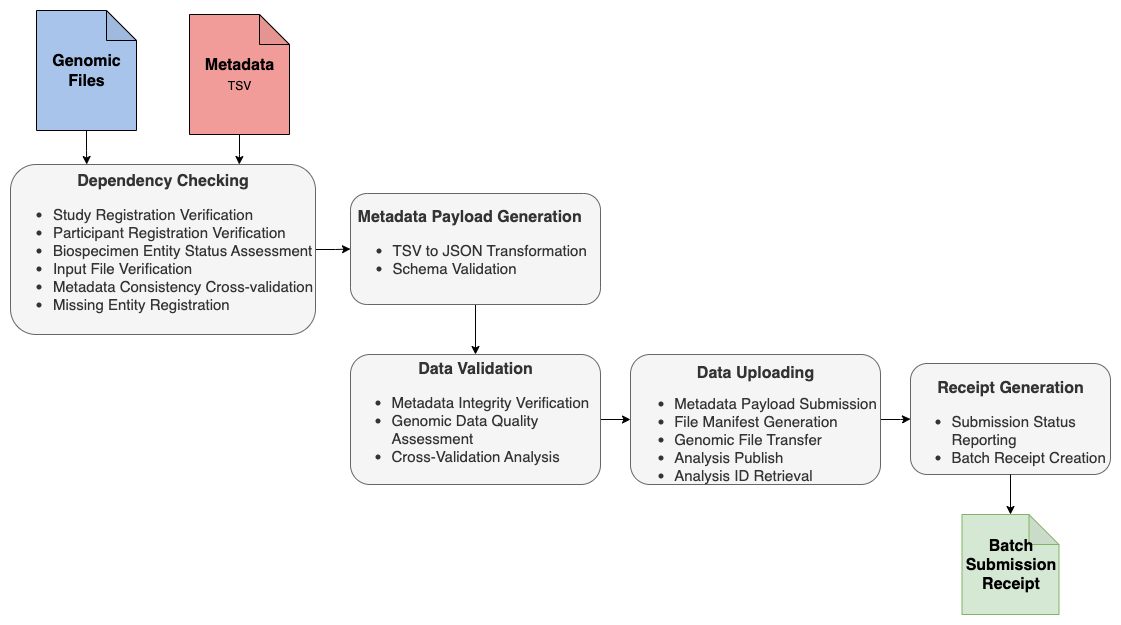

The diagram above was exported from draw.io. Its source (the exported page's mxGraphModel, read from the mxfile embedded in the PNG):
<mxGraphModel dx="2101" dy="1812" grid="1" gridSize="10" guides="1" tooltips="1" connect="1" arrows="1" fold="1" page="1" pageScale="1" pageWidth="850" pageHeight="1100" math="0" shadow="0">
  <root>
    <mxCell id="esc2qjeQVXIvYP11JR48-0" />
    <mxCell id="esc2qjeQVXIvYP11JR48-1" parent="esc2qjeQVXIvYP11JR48-0" />
    <mxCell id="9vxToedBBVe8iR1_aUpR-0" style="edgeStyle=orthogonalEdgeStyle;rounded=0;orthogonalLoop=1;jettySize=auto;html=1;entryX=0;entryY=0.5;entryDx=0;entryDy=0;" parent="esc2qjeQVXIvYP11JR48-1" source="esc2qjeQVXIvYP11JR48-3" target="esc2qjeQVXIvYP11JR48-5" edge="1">
      <mxGeometry relative="1" as="geometry" />
    </mxCell>
    <mxCell id="esc2qjeQVXIvYP11JR48-3" value="&lt;font style=&quot;&quot;&gt;&lt;b style=&quot;font-size: 16px;&quot;&gt;Dependency Checking&lt;/b&gt;&lt;br&gt;&lt;div style=&quot;text-align: left; font-size: 15px;&quot;&gt;&lt;ul&gt;&lt;li&gt;Study Registration Verification&lt;/li&gt;&lt;li&gt;Participant Registration Verification&lt;/li&gt;&lt;li&gt;Biospecimen Entity Status Assessment&lt;/li&gt;&lt;li&gt;Input File Verification&lt;/li&gt;&lt;li&gt;Metadata Consistency Cross-validation&lt;/li&gt;&lt;li&gt;Missing Entity Registration&lt;/li&gt;&lt;/ul&gt;&lt;/div&gt;&lt;/font&gt;" style="rounded=1;whiteSpace=wrap;html=1;fillColor=#f5f5f5;fontColor=#333333;strokeColor=#666666;" parent="esc2qjeQVXIvYP11JR48-1" vertex="1">
      <mxGeometry x="-120" y="-290" width="305" height="170" as="geometry" />
    </mxCell>
    <mxCell id="9vxToedBBVe8iR1_aUpR-1" style="edgeStyle=orthogonalEdgeStyle;rounded=0;orthogonalLoop=1;jettySize=auto;html=1;" parent="esc2qjeQVXIvYP11JR48-1" source="esc2qjeQVXIvYP11JR48-5" target="esc2qjeQVXIvYP11JR48-7" edge="1">
      <mxGeometry relative="1" as="geometry" />
    </mxCell>
    <mxCell id="esc2qjeQVXIvYP11JR48-5" value="&lt;div style=&quot;text-align: center;&quot;&gt;&lt;b style=&quot;background-color: initial; font-size: 16px;&quot;&gt;Metadata Payload Generation&lt;/b&gt;&lt;/div&gt;&lt;font style=&quot;font-size: 15px;&quot;&gt;&lt;ul style=&quot;&quot;&gt;&lt;li style=&quot;&quot;&gt;TSV to JSON Transformation&lt;/li&gt;&lt;li style=&quot;&quot;&gt;Schema Validation&lt;br&gt;&lt;/li&gt;&lt;/ul&gt;&lt;/font&gt;" style="rounded=1;whiteSpace=wrap;html=1;fontSize=12;align=left;fillColor=#f5f5f5;fontColor=#333333;strokeColor=#666666;" parent="esc2qjeQVXIvYP11JR48-1" vertex="1">
      <mxGeometry x="220" y="-261" width="250" height="111" as="geometry" />
    </mxCell>
    <mxCell id="esc2qjeQVXIvYP11JR48-6" style="edgeStyle=orthogonalEdgeStyle;rounded=0;orthogonalLoop=1;jettySize=auto;html=1;entryX=0;entryY=0.5;entryDx=0;entryDy=0;" parent="esc2qjeQVXIvYP11JR48-1" source="esc2qjeQVXIvYP11JR48-7" target="esc2qjeQVXIvYP11JR48-9" edge="1">
      <mxGeometry relative="1" as="geometry" />
    </mxCell>
    <mxCell id="esc2qjeQVXIvYP11JR48-7" value="&lt;font style=&quot;font-size: 15px;&quot;&gt;&lt;b style=&quot;font-size: 16px;&quot;&gt;Data Validation&lt;/b&gt;&lt;br&gt;&lt;p&gt;&lt;/p&gt;&lt;ul&gt;&lt;li style=&quot;text-align: left;&quot;&gt;Metadata Integrity Verification&lt;/li&gt;&lt;li style=&quot;text-align: left;&quot;&gt;Genomic Data Quality Assessment&amp;nbsp;&lt;/li&gt;&lt;li style=&quot;text-align: left;&quot;&gt;Cross-Validation Analysis&lt;/li&gt;&lt;/ul&gt;&lt;p&gt;&lt;/p&gt;&lt;/font&gt;" style="rounded=1;whiteSpace=wrap;html=1;fontSize=12;fillColor=#f5f5f5;fontColor=#333333;strokeColor=#666666;" parent="esc2qjeQVXIvYP11JR48-1" vertex="1">
      <mxGeometry x="220" y="-100" width="250" height="130" as="geometry" />
    </mxCell>
    <mxCell id="9vxToedBBVe8iR1_aUpR-2" style="edgeStyle=orthogonalEdgeStyle;rounded=0;orthogonalLoop=1;jettySize=auto;html=1;entryX=0;entryY=0.5;entryDx=0;entryDy=0;" parent="esc2qjeQVXIvYP11JR48-1" source="esc2qjeQVXIvYP11JR48-9" target="esc2qjeQVXIvYP11JR48-14" edge="1">
      <mxGeometry relative="1" as="geometry" />
    </mxCell>
    <mxCell id="esc2qjeQVXIvYP11JR48-9" value="&lt;font style=&quot;font-size: 16px;&quot;&gt;&lt;b&gt;&lt;br&gt;Data Uploading&lt;/b&gt;&lt;/font&gt;&lt;div style=&quot;text-align: left;&quot;&gt;&lt;ul style=&quot;&quot;&gt;&lt;li style=&quot;font-size: 15px;&quot;&gt;Metadata Payload Submission&lt;/li&gt;&lt;li style=&quot;font-size: 15px;&quot;&gt;File Manifest Generation&lt;/li&gt;&lt;li style=&quot;font-size: 15px;&quot;&gt;Genomic File Transfer&lt;/li&gt;&lt;li style=&quot;font-size: 15px;&quot;&gt;Analysis Publish&lt;/li&gt;&lt;li style=&quot;font-size: 15px;&quot;&gt;Analysis ID Retrieval&lt;/li&gt;&lt;/ul&gt;&lt;/div&gt;" style="rounded=1;whiteSpace=wrap;html=1;fontFamily=Helvetica;fontSize=12;fillColor=#f5f5f5;fontColor=#333333;strokeColor=#666666;" parent="esc2qjeQVXIvYP11JR48-1" vertex="1">
      <mxGeometry x="500" y="-100" width="250" height="130" as="geometry" />
    </mxCell>
    <mxCell id="esc2qjeQVXIvYP11JR48-10" style="edgeStyle=orthogonalEdgeStyle;rounded=0;orthogonalLoop=1;jettySize=auto;html=1;entryX=0.25;entryY=0;entryDx=0;entryDy=0;" parent="esc2qjeQVXIvYP11JR48-1" source="esc2qjeQVXIvYP11JR48-11" target="esc2qjeQVXIvYP11JR48-3" edge="1">
      <mxGeometry relative="1" as="geometry" />
    </mxCell>
    <mxCell id="esc2qjeQVXIvYP11JR48-11" value="&lt;b style=&quot;&quot;&gt;&lt;font style=&quot;font-size: 16px;&quot;&gt;Genomic Files&lt;/font&gt;&lt;/b&gt;" style="shape=note;whiteSpace=wrap;html=1;backgroundOutline=1;darkOpacity=0.05;fontFamily=Helvetica;fontSize=16;fillColor=#A9C4EB;" parent="esc2qjeQVXIvYP11JR48-1" vertex="1">
      <mxGeometry x="-94" y="-444" width="100" height="120" as="geometry" />
    </mxCell>
    <mxCell id="esc2qjeQVXIvYP11JR48-12" style="edgeStyle=orthogonalEdgeStyle;rounded=0;orthogonalLoop=1;jettySize=auto;html=1;entryX=0.75;entryY=0;entryDx=0;entryDy=0;" parent="esc2qjeQVXIvYP11JR48-1" source="esc2qjeQVXIvYP11JR48-13" target="esc2qjeQVXIvYP11JR48-3" edge="1">
      <mxGeometry relative="1" as="geometry" />
    </mxCell>
    <mxCell id="esc2qjeQVXIvYP11JR48-13" value="&lt;b&gt;Metadata&lt;/b&gt;&lt;br&gt;&lt;font style=&quot;font-size: 12px;&quot;&gt;TSV&lt;/font&gt;" style="shape=note;whiteSpace=wrap;html=1;backgroundOutline=1;darkOpacity=0.05;fontFamily=Helvetica;fontSize=16;fillColor=#F19C99;" parent="esc2qjeQVXIvYP11JR48-1" vertex="1">
      <mxGeometry x="59" y="-440" width="100" height="120" as="geometry" />
    </mxCell>
    <mxCell id="esc2qjeQVXIvYP11JR48-14" value="&lt;div style=&quot;&quot;&gt;&lt;div&gt;&lt;span style=&quot;font-size: 16px;&quot;&gt;&lt;b&gt;&lt;br&gt;&lt;/b&gt;&lt;/span&gt;&lt;/div&gt;&lt;div&gt;&lt;span style=&quot;font-size: 16px;&quot;&gt;&lt;b&gt;Receipt Generation&lt;/b&gt;&lt;/span&gt;&lt;/div&gt;&lt;div style=&quot;font-size: 15px;&quot;&gt;&lt;ul style=&quot;border-color: var(--border-color); text-align: left;&quot;&gt;&lt;li style=&quot;border-color: var(--border-color);&quot;&gt;Submission Status Reporting&lt;/li&gt;&lt;li style=&quot;border-color: var(--border-color);&quot;&gt;Batch Receipt Creation&lt;/li&gt;&lt;/ul&gt;&lt;/div&gt;&lt;/div&gt;" style="rounded=1;whiteSpace=wrap;html=1;fontFamily=Helvetica;fontSize=12;fillColor=#f5f5f5;fontColor=#333333;strokeColor=#666666;" parent="esc2qjeQVXIvYP11JR48-1" vertex="1">
      <mxGeometry x="780" y="-91" width="200" height="111" as="geometry" />
    </mxCell>
    <mxCell id="esc2qjeQVXIvYP11JR48-15" value="&lt;font style=&quot;font-size: 16px;&quot;&gt;&lt;b&gt;Batch Submission Receipt&lt;/b&gt;&lt;/font&gt;" style="shape=note;whiteSpace=wrap;html=1;backgroundOutline=1;darkOpacity=0.05;fillColor=#d5e8d4;strokeColor=#82b366;" parent="esc2qjeQVXIvYP11JR48-1" vertex="1">
      <mxGeometry x="831.5" y="60" width="97" height="100" as="geometry" />
    </mxCell>
    <mxCell id="esc2qjeQVXIvYP11JR48-16" style="edgeStyle=orthogonalEdgeStyle;rounded=0;orthogonalLoop=1;jettySize=auto;html=1;entryX=0.5;entryY=0;entryDx=0;entryDy=0;entryPerimeter=0;" parent="esc2qjeQVXIvYP11JR48-1" source="esc2qjeQVXIvYP11JR48-14" target="esc2qjeQVXIvYP11JR48-15" edge="1">
      <mxGeometry relative="1" as="geometry" />
    </mxCell>
  </root>
</mxGraphModel>